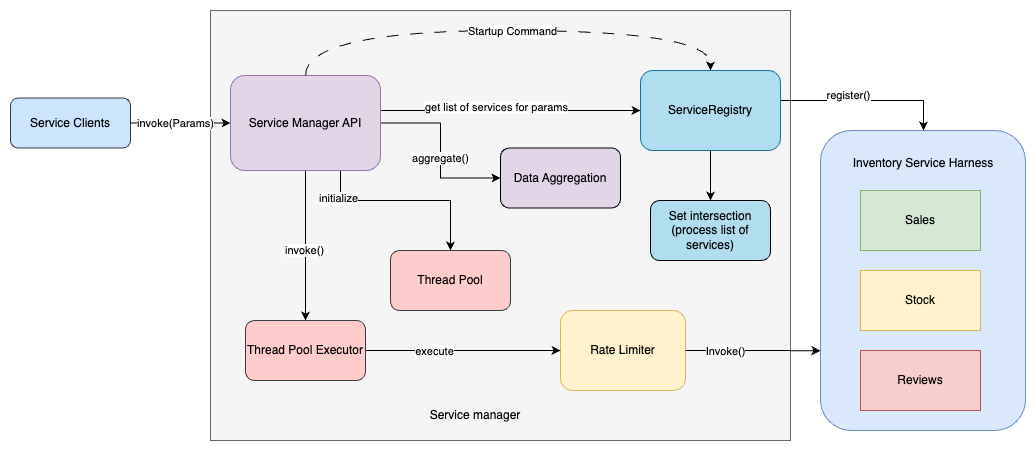

The diagram above was exported from draw.io. Its source (the exported page's mxGraphModel, read from the mxfile embedded in the PNG):
<mxGraphModel dx="1844" dy="631" grid="1" gridSize="10" guides="1" tooltips="1" connect="1" arrows="1" fold="1" page="1" pageScale="1" pageWidth="850" pageHeight="1100" math="0" shadow="0">
  <root>
    <mxCell id="0" />
    <mxCell id="1" parent="0" />
    <mxCell id="wW2-uB8VlTI6V6sAkmIY-34" value="" style="rounded=0;whiteSpace=wrap;html=1;fillColor=#f5f5f5;fontColor=#333333;strokeColor=#666666;" vertex="1" parent="1">
      <mxGeometry x="-90" y="50" width="580" height="430" as="geometry" />
    </mxCell>
    <mxCell id="wW2-uB8VlTI6V6sAkmIY-37" style="edgeStyle=orthogonalEdgeStyle;rounded=0;orthogonalLoop=1;jettySize=auto;html=1;entryX=0;entryY=0.5;entryDx=0;entryDy=0;" edge="1" parent="1" source="wW2-uB8VlTI6V6sAkmIY-1" target="wW2-uB8VlTI6V6sAkmIY-13">
      <mxGeometry relative="1" as="geometry">
        <Array as="points">
          <mxPoint x="150" y="150" />
          <mxPoint x="150" y="150" />
        </Array>
      </mxGeometry>
    </mxCell>
    <mxCell id="wW2-uB8VlTI6V6sAkmIY-41" value="get list of services for params" style="edgeLabel;html=1;align=center;verticalAlign=middle;resizable=0;points=[];" vertex="1" connectable="0" parent="wW2-uB8VlTI6V6sAkmIY-37">
      <mxGeometry x="-0.1153" y="3" relative="1" as="geometry">
        <mxPoint as="offset" />
      </mxGeometry>
    </mxCell>
    <mxCell id="wW2-uB8VlTI6V6sAkmIY-44" style="edgeStyle=orthogonalEdgeStyle;rounded=0;orthogonalLoop=1;jettySize=auto;html=1;entryX=0.5;entryY=0;entryDx=0;entryDy=0;" edge="1" parent="1" source="wW2-uB8VlTI6V6sAkmIY-1" target="wW2-uB8VlTI6V6sAkmIY-32">
      <mxGeometry relative="1" as="geometry">
        <Array as="points">
          <mxPoint x="40" y="240" />
          <mxPoint x="150" y="240" />
        </Array>
      </mxGeometry>
    </mxCell>
    <mxCell id="wW2-uB8VlTI6V6sAkmIY-47" value="initialize" style="edgeLabel;html=1;align=center;verticalAlign=middle;resizable=0;points=[];" vertex="1" connectable="0" parent="wW2-uB8VlTI6V6sAkmIY-44">
      <mxGeometry x="-0.7135" y="-2" relative="1" as="geometry">
        <mxPoint as="offset" />
      </mxGeometry>
    </mxCell>
    <mxCell id="wW2-uB8VlTI6V6sAkmIY-46" style="edgeStyle=orthogonalEdgeStyle;rounded=0;orthogonalLoop=1;jettySize=auto;html=1;entryX=0.5;entryY=0;entryDx=0;entryDy=0;" edge="1" parent="1" source="wW2-uB8VlTI6V6sAkmIY-1" target="wW2-uB8VlTI6V6sAkmIY-45">
      <mxGeometry relative="1" as="geometry" />
    </mxCell>
    <mxCell id="wW2-uB8VlTI6V6sAkmIY-51" value="invoke()" style="edgeLabel;html=1;align=center;verticalAlign=middle;resizable=0;points=[];" vertex="1" connectable="0" parent="wW2-uB8VlTI6V6sAkmIY-46">
      <mxGeometry x="0.0545" y="-1" relative="1" as="geometry">
        <mxPoint as="offset" />
      </mxGeometry>
    </mxCell>
    <mxCell id="wW2-uB8VlTI6V6sAkmIY-57" style="edgeStyle=orthogonalEdgeStyle;rounded=0;orthogonalLoop=1;jettySize=auto;html=1;entryX=0;entryY=0.5;entryDx=0;entryDy=0;" edge="1" parent="1" source="wW2-uB8VlTI6V6sAkmIY-1" target="wW2-uB8VlTI6V6sAkmIY-56">
      <mxGeometry relative="1" as="geometry" />
    </mxCell>
    <mxCell id="wW2-uB8VlTI6V6sAkmIY-58" value="aggregate()" style="edgeLabel;html=1;align=center;verticalAlign=middle;resizable=0;points=[];" vertex="1" connectable="0" parent="wW2-uB8VlTI6V6sAkmIY-57">
      <mxGeometry x="0.089" relative="1" as="geometry">
        <mxPoint as="offset" />
      </mxGeometry>
    </mxCell>
    <mxCell id="wW2-uB8VlTI6V6sAkmIY-1" value="Service Manager API" style="rounded=1;whiteSpace=wrap;html=1;fillColor=#e1d5e7;strokeColor=#9673a6;" vertex="1" parent="1">
      <mxGeometry x="-70" y="115" width="150" height="95" as="geometry" />
    </mxCell>
    <mxCell id="wW2-uB8VlTI6V6sAkmIY-2" value="" style="rounded=1;whiteSpace=wrap;html=1;fillColor=#dae8fc;strokeColor=#6c8ebf;movable=1;resizable=1;rotatable=1;deletable=1;editable=1;locked=0;connectable=1;" vertex="1" parent="1">
      <mxGeometry x="520" y="170" width="205" height="300" as="geometry" />
    </mxCell>
    <mxCell id="wW2-uB8VlTI6V6sAkmIY-3" value="Sales" style="rounded=0;whiteSpace=wrap;html=1;fillColor=#d5e8d4;strokeColor=#82b366;movable=1;resizable=1;rotatable=1;deletable=1;editable=1;locked=0;connectable=1;" vertex="1" parent="1">
      <mxGeometry x="560" y="230" width="120" height="60" as="geometry" />
    </mxCell>
    <mxCell id="wW2-uB8VlTI6V6sAkmIY-5" value="Inventory Service Harness" style="text;html=1;strokeColor=none;fillColor=none;align=center;verticalAlign=middle;whiteSpace=wrap;rounded=0;movable=1;resizable=1;rotatable=1;deletable=1;editable=1;locked=0;connectable=1;" vertex="1" parent="1">
      <mxGeometry x="537.5" y="187.5" width="170" height="30" as="geometry" />
    </mxCell>
    <mxCell id="wW2-uB8VlTI6V6sAkmIY-6" value="Stock" style="rounded=0;whiteSpace=wrap;html=1;fillColor=#fff2cc;strokeColor=#d6b656;movable=1;resizable=1;rotatable=1;deletable=1;editable=1;locked=0;connectable=1;" vertex="1" parent="1">
      <mxGeometry x="560" y="310" width="120" height="60" as="geometry" />
    </mxCell>
    <mxCell id="wW2-uB8VlTI6V6sAkmIY-7" value="Reviews" style="rounded=0;whiteSpace=wrap;html=1;fillColor=#f8cecc;strokeColor=#b85450;movable=1;resizable=1;rotatable=1;deletable=1;editable=1;locked=0;connectable=1;" vertex="1" parent="1">
      <mxGeometry x="560" y="390" width="120" height="60" as="geometry" />
    </mxCell>
    <mxCell id="wW2-uB8VlTI6V6sAkmIY-9" value="Rate Limiter" style="rounded=1;whiteSpace=wrap;html=1;fillColor=#fff2cc;strokeColor=#d6b656;" vertex="1" parent="1">
      <mxGeometry x="260" y="350" width="125" height="80" as="geometry" />
    </mxCell>
    <mxCell id="wW2-uB8VlTI6V6sAkmIY-39" style="edgeStyle=orthogonalEdgeStyle;rounded=0;orthogonalLoop=1;jettySize=auto;html=1;entryX=0.5;entryY=0;entryDx=0;entryDy=0;exitX=1;exitY=0.5;exitDx=0;exitDy=0;" edge="1" parent="1" source="wW2-uB8VlTI6V6sAkmIY-13" target="wW2-uB8VlTI6V6sAkmIY-2">
      <mxGeometry relative="1" as="geometry">
        <Array as="points">
          <mxPoint x="480" y="140" />
          <mxPoint x="623" y="140" />
          <mxPoint x="623" y="170" />
        </Array>
      </mxGeometry>
    </mxCell>
    <mxCell id="wW2-uB8VlTI6V6sAkmIY-40" value="register()" style="edgeLabel;html=1;align=center;verticalAlign=middle;resizable=0;points=[];" vertex="1" connectable="0" parent="wW2-uB8VlTI6V6sAkmIY-39">
      <mxGeometry x="-0.152" y="5" relative="1" as="geometry">
        <mxPoint as="offset" />
      </mxGeometry>
    </mxCell>
    <mxCell id="wW2-uB8VlTI6V6sAkmIY-55" style="edgeStyle=orthogonalEdgeStyle;rounded=0;orthogonalLoop=1;jettySize=auto;html=1;entryX=0.5;entryY=0;entryDx=0;entryDy=0;" edge="1" parent="1" source="wW2-uB8VlTI6V6sAkmIY-13" target="wW2-uB8VlTI6V6sAkmIY-54">
      <mxGeometry relative="1" as="geometry" />
    </mxCell>
    <mxCell id="wW2-uB8VlTI6V6sAkmIY-13" value="ServiceRegistry" style="rounded=1;whiteSpace=wrap;html=1;fillColor=#b1ddf0;strokeColor=#10739e;" vertex="1" parent="1">
      <mxGeometry x="340" y="110" width="140" height="80" as="geometry" />
    </mxCell>
    <mxCell id="wW2-uB8VlTI6V6sAkmIY-27" value="Service Clients" style="rounded=1;whiteSpace=wrap;html=1;fillColor=#cce5ff;strokeColor=#36393d;gradientColor=none;" vertex="1" parent="1">
      <mxGeometry x="-290" y="137.5" width="120" height="50" as="geometry" />
    </mxCell>
    <mxCell id="wW2-uB8VlTI6V6sAkmIY-28" style="edgeStyle=orthogonalEdgeStyle;rounded=0;orthogonalLoop=1;jettySize=auto;html=1;entryX=0;entryY=0.5;entryDx=0;entryDy=0;" edge="1" parent="1" source="wW2-uB8VlTI6V6sAkmIY-27" target="wW2-uB8VlTI6V6sAkmIY-1">
      <mxGeometry relative="1" as="geometry" />
    </mxCell>
    <mxCell id="wW2-uB8VlTI6V6sAkmIY-29" value="invoke(Params)" style="edgeLabel;html=1;align=center;verticalAlign=middle;resizable=0;points=[];" vertex="1" connectable="0" parent="wW2-uB8VlTI6V6sAkmIY-28">
      <mxGeometry x="-0.1071" relative="1" as="geometry">
        <mxPoint as="offset" />
      </mxGeometry>
    </mxCell>
    <mxCell id="wW2-uB8VlTI6V6sAkmIY-32" value="Thread Pool" style="rounded=1;whiteSpace=wrap;html=1;fillColor=#ffcccc;strokeColor=#36393d;" vertex="1" parent="1">
      <mxGeometry x="90" y="290" width="120" height="60" as="geometry" />
    </mxCell>
    <mxCell id="wW2-uB8VlTI6V6sAkmIY-42" style="edgeStyle=orthogonalEdgeStyle;rounded=0;orthogonalLoop=1;jettySize=auto;html=1;entryX=0;entryY=0.734;entryDx=0;entryDy=0;entryPerimeter=0;" edge="1" parent="1" source="wW2-uB8VlTI6V6sAkmIY-9" target="wW2-uB8VlTI6V6sAkmIY-2">
      <mxGeometry relative="1" as="geometry" />
    </mxCell>
    <mxCell id="wW2-uB8VlTI6V6sAkmIY-49" value="Invoke()" style="edgeLabel;html=1;align=center;verticalAlign=middle;resizable=0;points=[];" vertex="1" connectable="0" parent="wW2-uB8VlTI6V6sAkmIY-42">
      <mxGeometry x="-0.411" y="-1" relative="1" as="geometry">
        <mxPoint as="offset" />
      </mxGeometry>
    </mxCell>
    <mxCell id="wW2-uB8VlTI6V6sAkmIY-48" style="edgeStyle=orthogonalEdgeStyle;rounded=0;orthogonalLoop=1;jettySize=auto;html=1;entryX=0;entryY=0.5;entryDx=0;entryDy=0;" edge="1" parent="1" source="wW2-uB8VlTI6V6sAkmIY-45" target="wW2-uB8VlTI6V6sAkmIY-9">
      <mxGeometry relative="1" as="geometry" />
    </mxCell>
    <mxCell id="wW2-uB8VlTI6V6sAkmIY-50" value="execute" style="edgeLabel;html=1;align=center;verticalAlign=middle;resizable=0;points=[];" vertex="1" connectable="0" parent="wW2-uB8VlTI6V6sAkmIY-48">
      <mxGeometry x="-0.2907" y="-1" relative="1" as="geometry">
        <mxPoint as="offset" />
      </mxGeometry>
    </mxCell>
    <mxCell id="wW2-uB8VlTI6V6sAkmIY-45" value="Thread Pool Executor" style="rounded=1;whiteSpace=wrap;html=1;fillColor=#ffcccc;strokeColor=#36393d;" vertex="1" parent="1">
      <mxGeometry x="-55" y="360" width="120" height="60" as="geometry" />
    </mxCell>
    <mxCell id="wW2-uB8VlTI6V6sAkmIY-52" style="edgeStyle=orthogonalEdgeStyle;rounded=0;orthogonalLoop=1;jettySize=auto;html=1;entryX=0.5;entryY=0;entryDx=0;entryDy=0;curved=1;dashed=1;dashPattern=12 12;" edge="1" parent="1" source="wW2-uB8VlTI6V6sAkmIY-1" target="wW2-uB8VlTI6V6sAkmIY-13">
      <mxGeometry relative="1" as="geometry">
        <Array as="points">
          <mxPoint x="5" y="70" />
          <mxPoint x="410" y="70" />
        </Array>
      </mxGeometry>
    </mxCell>
    <mxCell id="wW2-uB8VlTI6V6sAkmIY-53" value="Startup Command" style="edgeLabel;html=1;align=center;verticalAlign=middle;resizable=0;points=[];" vertex="1" connectable="0" parent="wW2-uB8VlTI6V6sAkmIY-52">
      <mxGeometry x="0.03" y="-1" relative="1" as="geometry">
        <mxPoint as="offset" />
      </mxGeometry>
    </mxCell>
    <mxCell id="wW2-uB8VlTI6V6sAkmIY-54" value="Set intersection&lt;br&gt;(process list of services)" style="rounded=1;whiteSpace=wrap;html=1;fillColor=#B1DDF0;" vertex="1" parent="1">
      <mxGeometry x="350" y="240" width="120" height="60" as="geometry" />
    </mxCell>
    <mxCell id="wW2-uB8VlTI6V6sAkmIY-56" value="Data Aggregation" style="rounded=1;whiteSpace=wrap;html=1;fillColor=#E1D5E7;" vertex="1" parent="1">
      <mxGeometry x="200" y="187.5" width="120" height="60" as="geometry" />
    </mxCell>
    <mxCell id="wW2-uB8VlTI6V6sAkmIY-59" value="Service manager" style="text;html=1;strokeColor=none;fillColor=none;align=center;verticalAlign=middle;whiteSpace=wrap;rounded=0;movable=1;resizable=1;rotatable=1;deletable=1;editable=1;locked=0;connectable=1;" vertex="1" parent="1">
      <mxGeometry x="90" y="440" width="170" height="30" as="geometry" />
    </mxCell>
  </root>
</mxGraphModel>